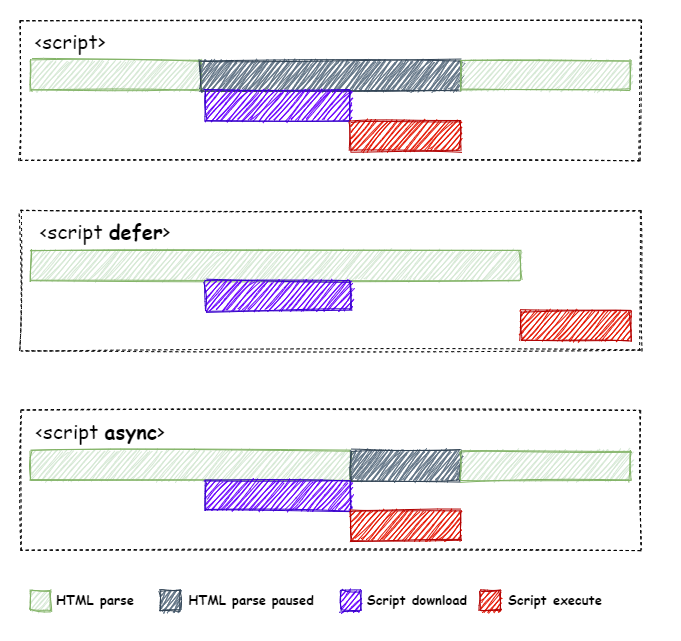

The diagram above was exported from draw.io. Its source (the exported page's mxGraphModel, read from the mxfile embedded in the PNG):
<mxGraphModel dx="986" dy="779" grid="1" gridSize="10" guides="1" tooltips="1" connect="1" arrows="1" fold="1" page="1" pageScale="1" pageWidth="850" pageHeight="1100" math="0" shadow="0">
  <root>
    <mxCell id="0" />
    <mxCell id="1" parent="0" />
    <mxCell id="31" value="" style="rounded=0;whiteSpace=wrap;html=1;shadow=0;sketch=0;gradientColor=none;fontFamily=Comic Sans MS;fontSize=13;strokeColor=none;glass=0;" parent="1" vertex="1">
      <mxGeometry x="50" y="140" width="680" height="640" as="geometry" />
    </mxCell>
    <mxCell id="34" value="" style="rounded=0;whiteSpace=wrap;html=1;dashed=1;sketch=1;glass=0;shadow=0;" parent="1" vertex="1">
      <mxGeometry x="70" y="550" width="620" height="140" as="geometry" />
    </mxCell>
    <mxCell id="33" value="" style="rounded=0;whiteSpace=wrap;html=1;dashed=1;sketch=1;shadow=0;" parent="1" vertex="1">
      <mxGeometry x="70" y="350" width="620" height="140" as="geometry" />
    </mxCell>
    <mxCell id="32" value="" style="rounded=0;whiteSpace=wrap;html=1;dashed=1;shadow=0;sketch=1;" parent="1" vertex="1">
      <mxGeometry x="70" y="160" width="620" height="140" as="geometry" />
    </mxCell>
    <mxCell id="2" value="" style="rounded=0;whiteSpace=wrap;html=1;fillColor=#d5e8d4;strokeColor=#82b366;shadow=0;sketch=1;fillStyle=auto;fontFamily=Comic Sans MS;fontSize=18;" parent="1" vertex="1">
      <mxGeometry x="80" y="200" width="170" height="30" as="geometry" />
    </mxCell>
    <mxCell id="3" value="" style="rounded=0;whiteSpace=wrap;html=1;fillColor=#647687;strokeColor=#314354;shadow=0;sketch=1;fillStyle=zigzag;fontColor=#ffffff;fontFamily=Comic Sans MS;fontSize=18;" parent="1" vertex="1">
      <mxGeometry x="250" y="200" width="260" height="30" as="geometry" />
    </mxCell>
    <mxCell id="4" value="" style="rounded=0;whiteSpace=wrap;html=1;fillColor=#d5e8d4;strokeColor=#82b366;shadow=0;sketch=1;fillStyle=auto;fontFamily=Comic Sans MS;fontSize=18;" parent="1" vertex="1">
      <mxGeometry x="510" y="200" width="170" height="30" as="geometry" />
    </mxCell>
    <mxCell id="5" value="" style="rounded=0;whiteSpace=wrap;html=1;fillColor=#6a00ff;strokeColor=#3700CC;shadow=0;sketch=1;fillStyle=auto;fontColor=#ffffff;fontFamily=Comic Sans MS;fontSize=18;" parent="1" vertex="1">
      <mxGeometry x="255" y="230" width="145" height="30" as="geometry" />
    </mxCell>
    <mxCell id="6" value="" style="rounded=0;whiteSpace=wrap;html=1;fillColor=#e51400;strokeColor=#B20000;shadow=0;sketch=1;fillStyle=auto;fontColor=#ffffff;fontFamily=Comic Sans MS;fontSize=18;" parent="1" vertex="1">
      <mxGeometry x="400" y="260" width="110" height="30" as="geometry" />
    </mxCell>
    <mxCell id="7" value="" style="rounded=0;whiteSpace=wrap;html=1;fillColor=#d5e8d4;strokeColor=#82b366;shadow=0;sketch=1;fillStyle=auto;fontFamily=Comic Sans MS;fontSize=18;" parent="1" vertex="1">
      <mxGeometry x="80" y="390" width="490" height="30" as="geometry" />
    </mxCell>
    <mxCell id="10" value="" style="rounded=0;whiteSpace=wrap;html=1;fillColor=#6a00ff;strokeColor=#3700CC;shadow=0;sketch=1;fillStyle=auto;fontColor=#ffffff;fontFamily=Comic Sans MS;fontSize=18;" parent="1" vertex="1">
      <mxGeometry x="255" y="420" width="145" height="30" as="geometry" />
    </mxCell>
    <mxCell id="11" value="" style="rounded=0;whiteSpace=wrap;html=1;fillColor=#e51400;strokeColor=#B20000;shadow=0;sketch=1;fillStyle=auto;fontColor=#ffffff;fontFamily=Comic Sans MS;fontSize=18;" parent="1" vertex="1">
      <mxGeometry x="570" y="450" width="110" height="30" as="geometry" />
    </mxCell>
    <mxCell id="13" value="" style="rounded=0;whiteSpace=wrap;html=1;fillColor=#d5e8d4;strokeColor=#82b366;shadow=0;sketch=1;fillStyle=auto;fontFamily=Comic Sans MS;fontSize=18;" parent="1" vertex="1">
      <mxGeometry x="80" y="590" width="320" height="30" as="geometry" />
    </mxCell>
    <mxCell id="14" value="" style="rounded=0;whiteSpace=wrap;html=1;fillColor=#647687;strokeColor=#314354;shadow=0;sketch=1;fillStyle=zigzag;fontColor=#ffffff;fontFamily=Comic Sans MS;fontSize=18;" parent="1" vertex="1">
      <mxGeometry x="400" y="590" width="110" height="30" as="geometry" />
    </mxCell>
    <mxCell id="15" value="" style="rounded=0;whiteSpace=wrap;html=1;fillColor=#d5e8d4;strokeColor=#82b366;shadow=0;sketch=1;fillStyle=auto;fontFamily=Comic Sans MS;fontSize=18;" parent="1" vertex="1">
      <mxGeometry x="510" y="590" width="170" height="30" as="geometry" />
    </mxCell>
    <mxCell id="16" value="" style="rounded=0;whiteSpace=wrap;html=1;fillColor=#6a00ff;strokeColor=#3700CC;shadow=0;sketch=1;fillStyle=auto;fontColor=#ffffff;fontFamily=Comic Sans MS;fontSize=18;" parent="1" vertex="1">
      <mxGeometry x="255" y="620" width="145" height="30" as="geometry" />
    </mxCell>
    <mxCell id="17" value="" style="rounded=0;whiteSpace=wrap;html=1;fillColor=#e51400;strokeColor=#B20000;shadow=0;sketch=1;fillStyle=auto;fontColor=#ffffff;fontFamily=Comic Sans MS;fontSize=18;" parent="1" vertex="1">
      <mxGeometry x="400" y="650" width="110" height="30" as="geometry" />
    </mxCell>
    <mxCell id="18" value="&amp;lt;script&amp;gt;" style="text;html=1;strokeColor=none;fillColor=none;align=center;verticalAlign=middle;whiteSpace=wrap;rounded=0;shadow=0;sketch=1;fontFamily=Comic Sans MS;fontSize=20;" parent="1" vertex="1">
      <mxGeometry x="80" y="170" width="80" height="20" as="geometry" />
    </mxCell>
    <mxCell id="19" value="&amp;lt;script &lt;b style=&quot;font-size: 20px;&quot;&gt;defer&lt;/b&gt;&amp;gt;" style="text;html=1;strokeColor=none;fillColor=none;align=center;verticalAlign=middle;whiteSpace=wrap;rounded=0;shadow=0;sketch=1;fontFamily=Comic Sans MS;fontSize=20;" parent="1" vertex="1">
      <mxGeometry x="80" y="360" width="150" height="20" as="geometry" />
    </mxCell>
    <mxCell id="20" value="&amp;lt;script &lt;b style=&quot;font-size: 20px;&quot;&gt;async&lt;/b&gt;&amp;gt;" style="text;html=1;strokeColor=none;fillColor=none;align=center;verticalAlign=middle;whiteSpace=wrap;rounded=0;shadow=0;sketch=1;fontFamily=Comic Sans MS;fontSize=20;" parent="1" vertex="1">
      <mxGeometry x="80" y="560" width="140" height="20" as="geometry" />
    </mxCell>
    <mxCell id="22" value="" style="whiteSpace=wrap;html=1;aspect=fixed;shadow=0;sketch=1;fontFamily=Comic Sans MS;fontSize=20;fillColor=#d5e8d4;strokeColor=#82b366;" parent="1" vertex="1">
      <mxGeometry x="80" y="730" width="20" height="20" as="geometry" />
    </mxCell>
    <mxCell id="23" value="" style="whiteSpace=wrap;html=1;aspect=fixed;shadow=0;sketch=1;fontFamily=Comic Sans MS;fontSize=20;fillColor=#647687;strokeColor=#314354;fontColor=#ffffff;fillStyle=zigzag;" parent="1" vertex="1">
      <mxGeometry x="210" y="730" width="20" height="20" as="geometry" />
    </mxCell>
    <mxCell id="24" value="" style="whiteSpace=wrap;html=1;aspect=fixed;shadow=0;sketch=1;fontFamily=Comic Sans MS;fontSize=20;fillColor=#6a00ff;strokeColor=#3700CC;fontColor=#ffffff;" parent="1" vertex="1">
      <mxGeometry x="390" y="730" width="20" height="20" as="geometry" />
    </mxCell>
    <mxCell id="25" value="" style="whiteSpace=wrap;html=1;aspect=fixed;shadow=0;sketch=1;fontFamily=Comic Sans MS;fontSize=20;fillColor=#e51400;strokeColor=#B20000;fontColor=#ffffff;" parent="1" vertex="1">
      <mxGeometry x="530" y="730" width="20" height="20" as="geometry" />
    </mxCell>
    <mxCell id="26" value="HTML&amp;nbsp;parse" style="text;html=1;strokeColor=none;fillColor=none;align=center;verticalAlign=middle;whiteSpace=wrap;rounded=0;shadow=0;sketch=1;fontFamily=Comic Sans MS;fontSize=13;fontStyle=1" parent="1" vertex="1">
      <mxGeometry x="100" y="730" width="90" height="20" as="geometry" />
    </mxCell>
    <mxCell id="27" value="HTML&amp;nbsp;parse paused" style="text;html=1;strokeColor=none;fillColor=none;align=center;verticalAlign=middle;whiteSpace=wrap;rounded=0;shadow=0;sketch=1;fontFamily=Comic Sans MS;fontSize=13;fontStyle=1" parent="1" vertex="1">
      <mxGeometry x="236" y="730" width="130" height="20" as="geometry" />
    </mxCell>
    <mxCell id="28" value="Script&amp;nbsp;download" style="text;html=1;strokeColor=none;fillColor=none;align=center;verticalAlign=middle;whiteSpace=wrap;rounded=0;shadow=0;sketch=1;fontFamily=Comic Sans MS;fontSize=13;fontStyle=1" parent="1" vertex="1">
      <mxGeometry x="422" y="730" width="90" height="20" as="geometry" />
    </mxCell>
    <mxCell id="30" value="Script&amp;nbsp;execute" style="text;html=1;strokeColor=none;fillColor=none;align=center;verticalAlign=middle;whiteSpace=wrap;rounded=0;shadow=0;sketch=1;fontFamily=Comic Sans MS;fontSize=13;fontStyle=1" parent="1" vertex="1">
      <mxGeometry x="560" y="730" width="90" height="20" as="geometry" />
    </mxCell>
  </root>
</mxGraphModel>